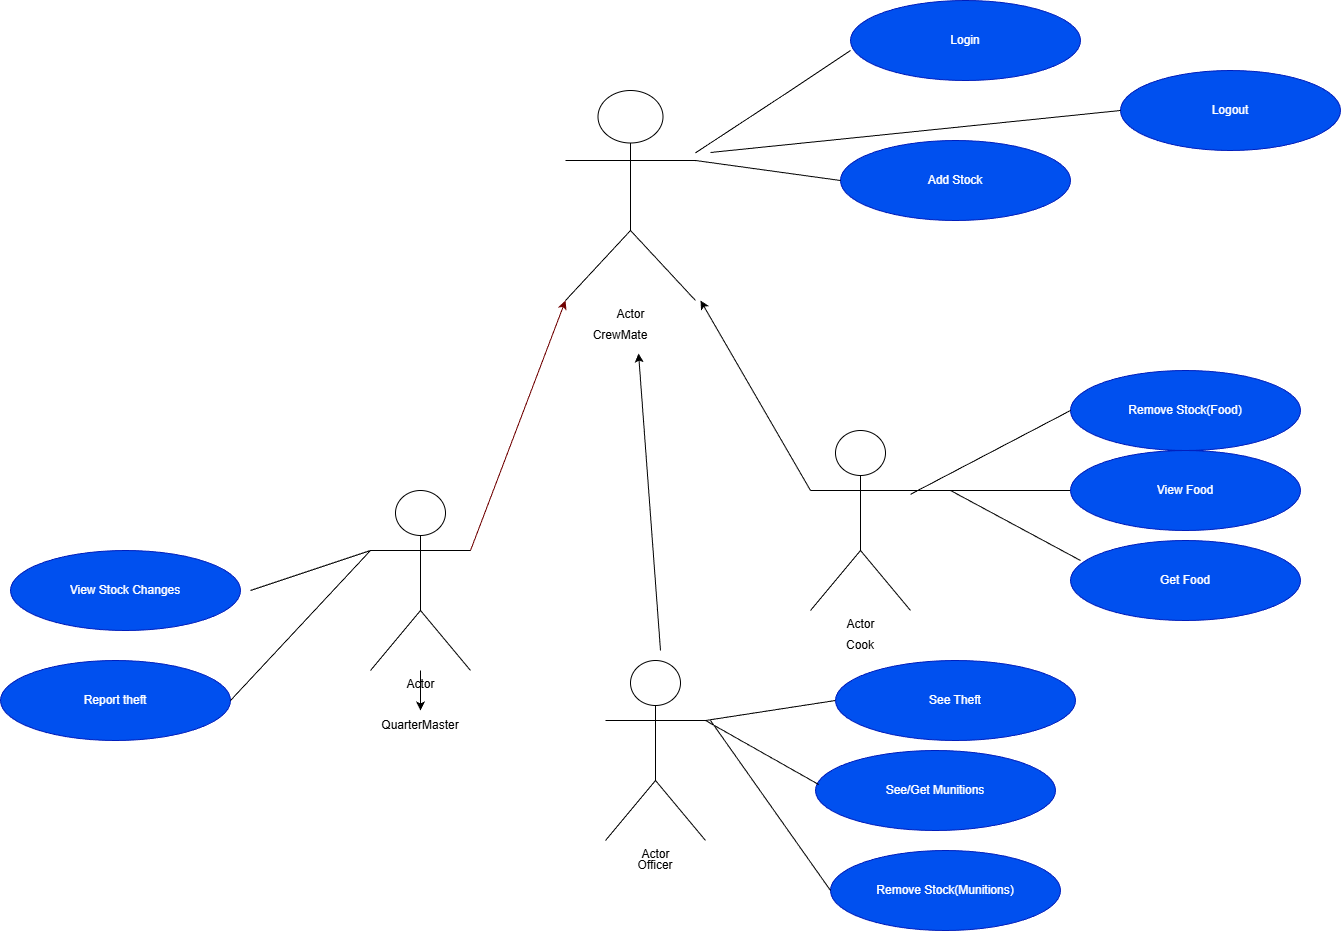

The diagram above was exported from draw.io. Its source (the exported page's mxGraphModel, read from the mxfile embedded in the PNG):
<mxGraphModel dx="2916" dy="1109" grid="1" gridSize="10" guides="1" tooltips="1" connect="1" arrows="1" fold="1" page="1" pageScale="1" pageWidth="850" pageHeight="1100" math="0" shadow="0">
  <root>
    <mxCell id="0" />
    <mxCell id="1" parent="0" />
    <mxCell id="Z8mI1shWFUuVYCH3bTs6-1" parent="1" style="shape=umlActor;verticalLabelPosition=bottom;verticalAlign=top;html=1;outlineConnect=0;" value="Actor" vertex="1">
      <mxGeometry height="210" width="130" x="295" y="150" as="geometry" />
    </mxCell>
    <mxCell id="Z8mI1shWFUuVYCH3bTs6-2" edge="1" parent="1" source="Z8mI1shWFUuVYCH3bTs6-1" style="endArrow=none;html=1;rounded=0;" value="">
      <mxGeometry height="50" relative="1" width="50" as="geometry">
        <Array as="points">
          <mxPoint x="520" y="150" />
        </Array>
        <mxPoint x="440" y="190" as="sourcePoint" />
        <mxPoint x="580" y="110" as="targetPoint" />
      </mxGeometry>
    </mxCell>
    <mxCell id="Z8mI1shWFUuVYCH3bTs6-3" parent="1" style="ellipse;whiteSpace=wrap;html=1;fillColor=#0050ef;fontColor=#ffffff;strokeColor=#001DBC;" value="Login" vertex="1">
      <mxGeometry height="80" width="230" x="580" y="60" as="geometry" />
    </mxCell>
    <mxCell id="Z8mI1shWFUuVYCH3bTs6-4" parent="1" style="ellipse;whiteSpace=wrap;html=1;fillColor=#0050ef;fontColor=#ffffff;strokeColor=#001DBC;" value="Add Stock" vertex="1">
      <mxGeometry height="80" width="230" x="570" y="200" as="geometry" />
    </mxCell>
    <mxCell id="Z8mI1shWFUuVYCH3bTs6-5" edge="1" parent="1" source="Z8mI1shWFUuVYCH3bTs6-1" style="endArrow=none;html=1;rounded=0;entryX=0;entryY=0.5;entryDx=0;entryDy=0;exitX=1;exitY=0.3333333333333333;exitDx=0;exitDy=0;exitPerimeter=0;" target="Z8mI1shWFUuVYCH3bTs6-4" value="">
      <mxGeometry height="50" relative="1" width="50" as="geometry">
        <mxPoint x="400" y="290" as="sourcePoint" />
        <mxPoint x="450" y="240" as="targetPoint" />
      </mxGeometry>
    </mxCell>
    <mxCell id="Z8mI1shWFUuVYCH3bTs6-6" parent="1" style="text;html=1;whiteSpace=wrap;strokeColor=none;fillColor=none;align=center;verticalAlign=middle;rounded=0;" value="CrewMate" vertex="1">
      <mxGeometry height="30" width="110" x="295" y="380" as="geometry" />
    </mxCell>
    <mxCell id="Z8mI1shWFUuVYCH3bTs6-43" edge="1" parent="1" source="Z8mI1shWFUuVYCH3bTs6-9" style="edgeStyle=orthogonalEdgeStyle;rounded=0;orthogonalLoop=1;jettySize=auto;html=1;" target="Z8mI1shWFUuVYCH3bTs6-11" value="">
      <mxGeometry relative="1" as="geometry" />
    </mxCell>
    <mxCell id="Z8mI1shWFUuVYCH3bTs6-9" parent="1" style="shape=umlActor;verticalLabelPosition=bottom;verticalAlign=top;html=1;outlineConnect=0;" value="Actor" vertex="1">
      <mxGeometry height="180" width="100" x="100" y="550" as="geometry" />
    </mxCell>
    <mxCell id="Z8mI1shWFUuVYCH3bTs6-10" edge="1" parent="1" source="Z8mI1shWFUuVYCH3bTs6-9" style="endArrow=classic;html=1;rounded=0;entryX=0;entryY=1;entryDx=0;entryDy=0;entryPerimeter=0;exitX=1;exitY=0.3333333333333333;exitDx=0;exitDy=0;exitPerimeter=0;fillColor=#a20025;strokeColor=#6F0000;" target="Z8mI1shWFUuVYCH3bTs6-1" value="">
      <mxGeometry height="50" relative="1" width="50" as="geometry">
        <mxPoint x="190" y="550" as="sourcePoint" />
        <mxPoint x="240" y="500" as="targetPoint" />
      </mxGeometry>
    </mxCell>
    <mxCell id="Z8mI1shWFUuVYCH3bTs6-11" parent="1" style="text;html=1;whiteSpace=wrap;strokeColor=none;fillColor=none;align=center;verticalAlign=middle;rounded=0;" value="QuarterMaster" vertex="1">
      <mxGeometry height="30" width="110" x="95" y="770" as="geometry" />
    </mxCell>
    <mxCell id="Z8mI1shWFUuVYCH3bTs6-12" parent="1" style="ellipse;whiteSpace=wrap;html=1;fillColor=#0050ef;fontColor=#ffffff;strokeColor=#001DBC;" value="View Stock Changes" vertex="1">
      <mxGeometry height="80" width="230" x="-260" y="610" as="geometry" />
    </mxCell>
    <mxCell id="Z8mI1shWFUuVYCH3bTs6-13" edge="1" parent="1" style="endArrow=none;html=1;rounded=0;entryX=0;entryY=0.3333333333333333;entryDx=0;entryDy=0;entryPerimeter=0;" target="Z8mI1shWFUuVYCH3bTs6-9" value="">
      <mxGeometry height="50" relative="1" width="50" as="geometry">
        <mxPoint x="-20" y="650" as="sourcePoint" />
        <mxPoint x="20" y="610" as="targetPoint" />
      </mxGeometry>
    </mxCell>
    <mxCell id="Z8mI1shWFUuVYCH3bTs6-14" parent="1" style="shape=umlActor;verticalLabelPosition=bottom;verticalAlign=top;html=1;outlineConnect=0;" value="Actor" vertex="1">
      <mxGeometry height="180" width="100" x="540" y="490" as="geometry" />
    </mxCell>
    <mxCell id="Z8mI1shWFUuVYCH3bTs6-15" edge="1" parent="1" source="Z8mI1shWFUuVYCH3bTs6-14" style="endArrow=classic;html=1;rounded=0;exitX=0;exitY=0.3333333333333333;exitDx=0;exitDy=0;exitPerimeter=0;" value="">
      <mxGeometry height="50" relative="1" width="50" as="geometry">
        <mxPoint x="530" y="520" as="sourcePoint" />
        <mxPoint x="430" y="360" as="targetPoint" />
      </mxGeometry>
    </mxCell>
    <mxCell id="Z8mI1shWFUuVYCH3bTs6-16" edge="1" parent="1" source="Z8mI1shWFUuVYCH3bTs6-14" style="endArrow=none;html=1;rounded=0;exitX=1;exitY=0.3333333333333333;exitDx=0;exitDy=0;exitPerimeter=0;" target="Z8mI1shWFUuVYCH3bTs6-17" value="">
      <mxGeometry height="50" relative="1" width="50" as="geometry">
        <mxPoint x="740" y="610" as="sourcePoint" />
        <mxPoint x="880" y="610" as="targetPoint" />
      </mxGeometry>
    </mxCell>
    <mxCell id="Z8mI1shWFUuVYCH3bTs6-17" parent="1" style="ellipse;whiteSpace=wrap;html=1;fillColor=#0050ef;fontColor=#ffffff;strokeColor=#001DBC;" value="View Food" vertex="1">
      <mxGeometry height="80" width="230" x="800" y="510" as="geometry" />
    </mxCell>
    <mxCell id="Z8mI1shWFUuVYCH3bTs6-18" parent="1" style="ellipse;whiteSpace=wrap;html=1;fillColor=#0050ef;fontColor=#ffffff;strokeColor=#001DBC;" value="Get Food" vertex="1">
      <mxGeometry height="80" width="230" x="800" y="600" as="geometry" />
    </mxCell>
    <mxCell id="Z8mI1shWFUuVYCH3bTs6-19" edge="1" parent="1" style="endArrow=none;html=1;rounded=0;" value="">
      <mxGeometry height="50" relative="1" width="50" as="geometry">
        <mxPoint x="680" y="550" as="sourcePoint" />
        <mxPoint x="810" y="620" as="targetPoint" />
      </mxGeometry>
    </mxCell>
    <mxCell id="Z8mI1shWFUuVYCH3bTs6-20" parent="1" style="shape=umlActor;verticalLabelPosition=bottom;verticalAlign=top;html=1;outlineConnect=0;" value="Actor" vertex="1">
      <mxGeometry height="180" width="100" x="335" y="720" as="geometry" />
    </mxCell>
    <mxCell id="Z8mI1shWFUuVYCH3bTs6-21" parent="1" style="text;html=1;whiteSpace=wrap;strokeColor=none;fillColor=none;align=center;verticalAlign=middle;rounded=0;" value="Officer" vertex="1">
      <mxGeometry height="30" width="110" x="330" y="910" as="geometry" />
    </mxCell>
    <mxCell id="Z8mI1shWFUuVYCH3bTs6-22" edge="1" parent="1" source="Z8mI1shWFUuVYCH3bTs6-20" style="endArrow=none;html=1;rounded=0;exitX=1;exitY=0.3333333333333333;exitDx=0;exitDy=0;exitPerimeter=0;entryX=0;entryY=0.5;entryDx=0;entryDy=0;" target="Z8mI1shWFUuVYCH3bTs6-23" value="">
      <mxGeometry height="50" relative="1" width="50" as="geometry">
        <mxPoint x="460" y="830" as="sourcePoint" />
        <mxPoint x="560" y="750" as="targetPoint" />
      </mxGeometry>
    </mxCell>
    <mxCell id="Z8mI1shWFUuVYCH3bTs6-23" parent="1" style="ellipse;whiteSpace=wrap;html=1;fillColor=#0050ef;fontColor=#ffffff;strokeColor=#001DBC;" value="See Theft" vertex="1">
      <mxGeometry height="80" width="240" x="565" y="720" as="geometry" />
    </mxCell>
    <mxCell id="Z8mI1shWFUuVYCH3bTs6-24" parent="1" style="ellipse;whiteSpace=wrap;html=1;fillColor=#0050ef;fontColor=#ffffff;strokeColor=#001DBC;" value="See/Get Munitions" vertex="1">
      <mxGeometry height="80" width="240" x="545" y="810" as="geometry" />
    </mxCell>
    <mxCell id="Z8mI1shWFUuVYCH3bTs6-25" edge="1" parent="1" source="Z8mI1shWFUuVYCH3bTs6-20" style="endArrow=none;html=1;rounded=0;entryX=0.013;entryY=0.425;entryDx=0;entryDy=0;entryPerimeter=0;exitX=1;exitY=0.3333333333333333;exitDx=0;exitDy=0;exitPerimeter=0;" target="Z8mI1shWFUuVYCH3bTs6-24" value="">
      <mxGeometry height="50" relative="1" width="50" as="geometry">
        <mxPoint x="450" y="810" as="sourcePoint" />
        <mxPoint x="560" y="870" as="targetPoint" />
      </mxGeometry>
    </mxCell>
    <mxCell id="Z8mI1shWFUuVYCH3bTs6-27" parent="1" style="text;html=1;whiteSpace=wrap;strokeColor=none;fillColor=none;align=center;verticalAlign=middle;rounded=0;" value="Cook" vertex="1">
      <mxGeometry height="30" width="60" x="560" y="690" as="geometry" />
    </mxCell>
    <mxCell id="Z8mI1shWFUuVYCH3bTs6-31" edge="1" parent="1" style="endArrow=classic;html=1;rounded=0;entryX=0.664;entryY=1.1;entryDx=0;entryDy=0;entryPerimeter=0;" target="Z8mI1shWFUuVYCH3bTs6-6" value="">
      <mxGeometry height="50" relative="1" width="50" as="geometry">
        <mxPoint x="390" y="710" as="sourcePoint" />
        <mxPoint x="450" y="540" as="targetPoint" />
      </mxGeometry>
    </mxCell>
    <mxCell id="Z8mI1shWFUuVYCH3bTs6-33" parent="1" style="ellipse;whiteSpace=wrap;html=1;fillColor=#0050ef;fontColor=#ffffff;strokeColor=#001DBC;" value="Report theft" vertex="1">
      <mxGeometry height="80" width="230" x="-270" y="720" as="geometry" />
    </mxCell>
    <mxCell id="Z8mI1shWFUuVYCH3bTs6-34" parent="1" style="ellipse;whiteSpace=wrap;html=1;fillColor=#0050ef;fontColor=#ffffff;strokeColor=#001DBC;" value="Logout" vertex="1">
      <mxGeometry height="80" width="220" x="850" y="130" as="geometry" />
    </mxCell>
    <mxCell id="Z8mI1shWFUuVYCH3bTs6-36" edge="1" parent="1" style="endArrow=none;html=1;rounded=0;entryX=0;entryY=0.5;entryDx=0;entryDy=0;" target="Z8mI1shWFUuVYCH3bTs6-34" value="">
      <mxGeometry height="50" relative="1" width="50" as="geometry">
        <Array as="points" />
        <mxPoint x="440" y="212" as="sourcePoint" />
        <mxPoint x="855" y="110" as="targetPoint" />
      </mxGeometry>
    </mxCell>
    <mxCell id="Z8mI1shWFUuVYCH3bTs6-37" edge="1" parent="1" style="endArrow=none;html=1;rounded=0;" value="">
      <mxGeometry height="50" relative="1" width="50" as="geometry">
        <mxPoint x="-40" y="760" as="sourcePoint" />
        <mxPoint x="100" y="610" as="targetPoint" />
      </mxGeometry>
    </mxCell>
    <mxCell id="Z8mI1shWFUuVYCH3bTs6-38" parent="1" style="ellipse;whiteSpace=wrap;html=1;fillColor=#0050ef;fontColor=#ffffff;strokeColor=#001DBC;" value="Remove Stock(Food)" vertex="1">
      <mxGeometry height="80" width="230" x="800" y="430" as="geometry" />
    </mxCell>
    <mxCell id="Z8mI1shWFUuVYCH3bTs6-39" edge="1" parent="1" source="Z8mI1shWFUuVYCH3bTs6-14" style="endArrow=none;html=1;rounded=0;" value="">
      <mxGeometry height="50" relative="1" width="50" as="geometry">
        <mxPoint x="750" y="520" as="sourcePoint" />
        <mxPoint x="800" y="470" as="targetPoint" />
      </mxGeometry>
    </mxCell>
    <mxCell id="Z8mI1shWFUuVYCH3bTs6-40" parent="1" style="ellipse;whiteSpace=wrap;html=1;fillColor=#0050ef;fontColor=#ffffff;strokeColor=#001DBC;" value="Remove Stock(Munitions)" vertex="1">
      <mxGeometry height="80" width="230" x="560" y="910" as="geometry" />
    </mxCell>
    <mxCell id="Z8mI1shWFUuVYCH3bTs6-41" edge="1" parent="1" style="endArrow=none;html=1;rounded=0;entryX=0;entryY=0.5;entryDx=0;entryDy=0;" target="Z8mI1shWFUuVYCH3bTs6-40" value="">
      <mxGeometry height="50" relative="1" width="50" as="geometry">
        <mxPoint x="440" y="780" as="sourcePoint" />
        <mxPoint x="520" y="1000" as="targetPoint" />
      </mxGeometry>
    </mxCell>
  </root>
</mxGraphModel>